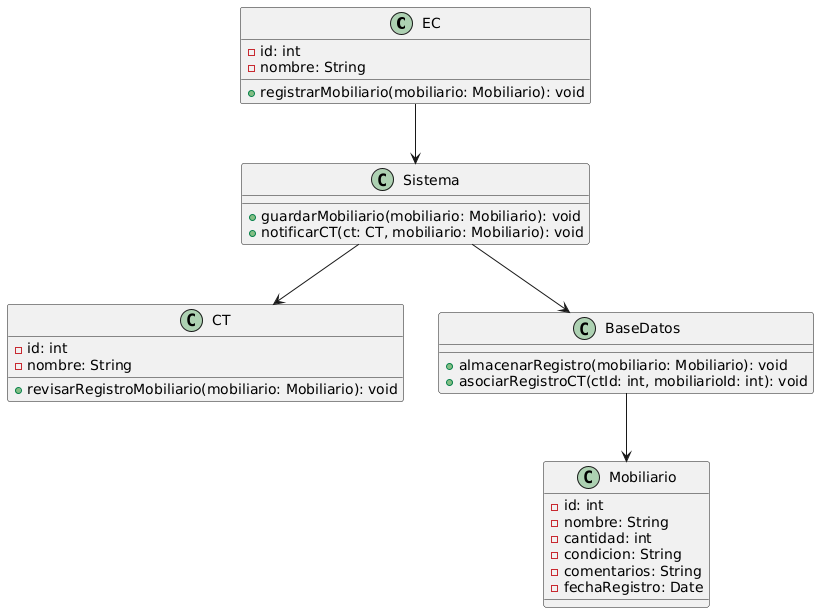

The diagram above was rendered by PlantUML. Its source (embedded in the PNG):
@startuml
class EC {
    - id: int
    - nombre: String
    + registrarMobiliario(mobiliario: Mobiliario): void
}

class CT {
    - id: int
    - nombre: String
    + revisarRegistroMobiliario(mobiliario: Mobiliario): void
}

class Mobiliario {
    - id: int
    - nombre: String
    - cantidad: int
    - condicion: String
    - comentarios: String
    - fechaRegistro: Date
}

class Sistema {
    + guardarMobiliario(mobiliario: Mobiliario): void
    + notificarCT(ct: CT, mobiliario: Mobiliario): void
}

class BaseDatos {
    + almacenarRegistro(mobiliario: Mobiliario): void
    + asociarRegistroCT(ctId: int, mobiliarioId: int): void
}

EC --> Sistema
Sistema --> BaseDatos
Sistema --> CT
BaseDatos --> Mobiliario
@enduml